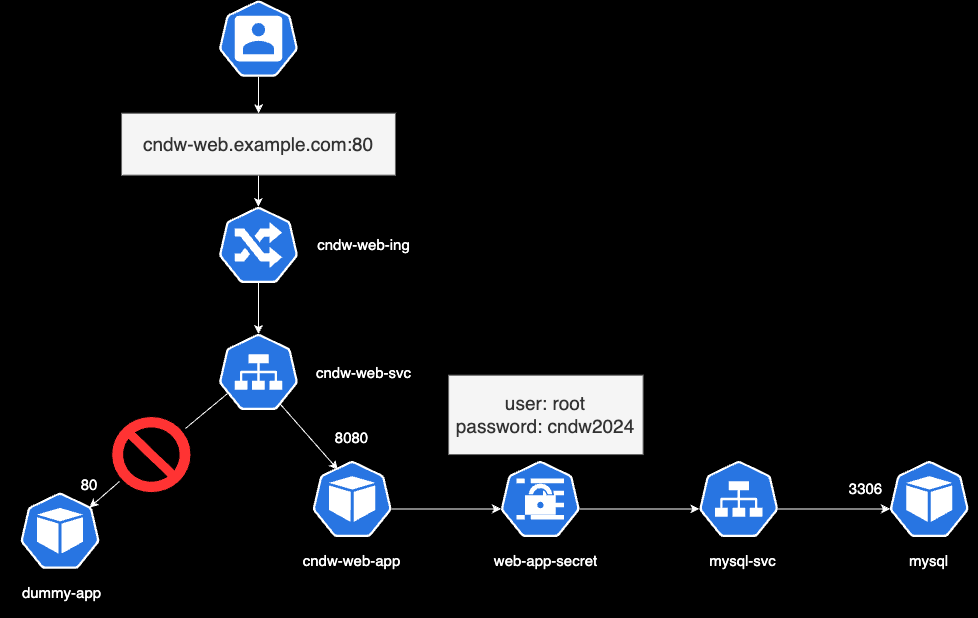

The diagram above was exported from draw.io. Its source (the exported page's mxGraphModel, read from the mxfile embedded in the PNG):
<mxGraphModel dx="1122" dy="1243" grid="0" gridSize="10" guides="1" tooltips="1" connect="0" arrows="1" fold="1" page="0" pageScale="1" pageWidth="827" pageHeight="1169" background="#000000" math="0" shadow="1">
  <root>
    <mxCell id="0" />
    <mxCell id="1" parent="0" />
    <mxCell id="43" value="" style="group;aspect=fixed;" vertex="1" connectable="0" parent="1">
      <mxGeometry x="-169" y="-483" width="976.4" height="616" as="geometry" />
    </mxCell>
    <mxCell id="2" value="" style="html=1;dashed=0;whitespace=wrap;fillColor=#2875E2;strokeColor=#ffffff;points=[[0.005,0.63,0],[0.1,0.2,0],[0.9,0.2,0],[0.5,0,0],[0.995,0.63,0],[0.72,0.99,0],[0.5,1,0],[0.28,0.99,0]];verticalLabelPosition=bottom;align=center;verticalAlign=top;shape=mxgraph.kubernetes.icon;prIcon=pod;" parent="43" vertex="1">
      <mxGeometry x="311.9717073170731" y="460.4123711340206" width="79.38211382113818" height="76.20618556701032" as="geometry" />
    </mxCell>
    <mxCell id="3" value="" style="html=1;dashed=0;whitespace=wrap;fillColor=#2875E2;strokeColor=#ffffff;points=[[0.005,0.63,0],[0.1,0.2,0],[0.9,0.2,0],[0.5,0,0],[0.995,0.63,0],[0.72,0.99,0],[0.5,1,0],[0.28,0.99,0]];verticalLabelPosition=bottom;align=center;verticalAlign=top;shape=mxgraph.kubernetes.icon;prIcon=pod;" parent="43" vertex="1">
      <mxGeometry x="19.845528455284544" y="492.16494845360825" width="79.38211382113818" height="76.20618556701032" as="geometry" />
    </mxCell>
    <mxCell id="4" value="" style="html=1;dashed=0;whitespace=wrap;fillColor=#2875E2;strokeColor=#ffffff;points=[[0.005,0.63,0],[0.1,0.2,0],[0.9,0.2,0],[0.5,0,0],[0.995,0.63,0],[0.72,0.99,0],[0.5,1,0],[0.28,0.99,0]];verticalLabelPosition=bottom;align=center;verticalAlign=top;shape=mxgraph.kubernetes.icon;prIcon=secret;" parent="43" vertex="1">
      <mxGeometry x="500.1073170731706" y="460.4123711340206" width="79.38211382113818" height="76.20618556701032" as="geometry" />
    </mxCell>
    <mxCell id="14" value="" style="edgeStyle=none;html=1;startArrow=none;entryX=0.871;entryY=0.195;entryDx=0;entryDy=0;entryPerimeter=0;exitX=0.099;exitY=0.853;exitDx=0;exitDy=0;exitPerimeter=0;strokeColor=#FFFFFF;" parent="43" source="34" target="3" edge="1">
      <mxGeometry relative="1" as="geometry" />
    </mxCell>
    <mxCell id="16" value="" style="edgeStyle=none;html=1;entryX=0.32;entryY=0.115;entryDx=0;entryDy=0;entryPerimeter=0;fontColor=#FFFFFF;strokeColor=#FFFFFF;" parent="43" target="2" edge="1">
      <mxGeometry relative="1" as="geometry">
        <mxPoint x="273.8682926829267" y="396.9072164948454" as="sourcePoint" />
        <Array as="points" />
      </mxGeometry>
    </mxCell>
    <mxCell id="5" value="" style="html=1;dashed=0;whitespace=wrap;fillColor=#2875E2;strokeColor=#ffffff;points=[[0.005,0.63,0],[0.1,0.2,0],[0.9,0.2,0],[0.5,0,0],[0.995,0.63,0],[0.72,0.99,0],[0.5,1,0],[0.28,0.99,0]];verticalLabelPosition=bottom;align=center;verticalAlign=top;shape=mxgraph.kubernetes.icon;prIcon=svc;" parent="43" vertex="1">
      <mxGeometry x="218.30081300812995" y="333.4020618556701" width="79.38211382113818" height="76.20618556701032" as="geometry" />
    </mxCell>
    <mxCell id="6" value="" style="html=1;dashed=0;whitespace=wrap;fillColor=#2875E2;strokeColor=#ffffff;points=[[0.005,0.63,0],[0.1,0.2,0],[0.9,0.2,0],[0.5,0,0],[0.995,0.63,0],[0.72,0.99,0],[0.5,1,0],[0.28,0.99,0]];verticalLabelPosition=bottom;align=center;verticalAlign=top;shape=mxgraph.kubernetes.icon;prIcon=user;" parent="43" vertex="1">
      <mxGeometry x="218.30081300812995" width="79.38211382113818" height="76.20618556701032" as="geometry" />
    </mxCell>
    <mxCell id="8" value="" style="html=1;dashed=0;whitespace=wrap;fillColor=#2875E2;strokeColor=#ffffff;points=[[0.005,0.63,0],[0.1,0.2,0],[0.9,0.2,0],[0.5,0,0],[0.995,0.63,0],[0.72,0.99,0],[0.5,1,0],[0.28,0.99,0]];verticalLabelPosition=bottom;align=center;verticalAlign=top;shape=mxgraph.kubernetes.icon;prIcon=ing;" parent="43" vertex="1">
      <mxGeometry x="218.30081300812995" y="206.3917525773196" width="79.38211382113818" height="76.20618556701032" as="geometry" />
    </mxCell>
    <mxCell id="10" value="" style="html=1;dashed=0;whitespace=wrap;fillColor=#2875E2;strokeColor=#ffffff;points=[[0.005,0.63,0],[0.1,0.2,0],[0.9,0.2,0],[0.5,0,0],[0.995,0.63,0],[0.72,0.99,0],[0.5,1,0],[0.28,0.99,0]];verticalLabelPosition=bottom;align=center;verticalAlign=top;shape=mxgraph.kubernetes.icon;prIcon=svc;" parent="43" vertex="1">
      <mxGeometry x="698.562601626016" y="460.4123711340206" width="79.38211382113818" height="76.20618556701032" as="geometry" />
    </mxCell>
    <mxCell id="18" value="" style="edgeStyle=none;html=1;exitX=0.5;exitY=1;exitDx=0;exitDy=0;fontColor=#FFFFFF;strokeColor=#FFFFFF;" parent="43" source="31" target="8" edge="1">
      <mxGeometry relative="1" as="geometry">
        <mxPoint x="321.49756097560964" y="254.02061855670104" as="sourcePoint" />
        <mxPoint x="234.1772357723576" y="336.57731958762884" as="targetPoint" />
      </mxGeometry>
    </mxCell>
    <mxCell id="19" value="" style="edgeStyle=none;html=1;exitX=0.995;exitY=0.63;exitDx=0;exitDy=0;exitPerimeter=0;entryX=0.005;entryY=0.63;entryDx=0;entryDy=0;entryPerimeter=0;fontColor=#FFFFFF;strokeColor=#FFFFFF;" parent="43" source="4" target="10" edge="1">
      <mxGeometry relative="1" as="geometry">
        <mxPoint x="718.4081300813004" y="444.5360824742267" as="sourcePoint" />
        <mxPoint x="734.2845528455283" y="349.278350515464" as="targetPoint" />
        <Array as="points" />
      </mxGeometry>
    </mxCell>
    <mxCell id="20" value="" style="edgeStyle=none;html=1;exitX=0.995;exitY=0.63;exitDx=0;exitDy=0;exitPerimeter=0;entryX=0.005;entryY=0.63;entryDx=0;entryDy=0;entryPerimeter=0;fontColor=#FFFFFF;strokeColor=#FFFFFF;" parent="43" source="2" target="4" edge="1">
      <mxGeometry relative="1" as="geometry">
        <mxPoint x="551.7056910569104" y="365.1546391752578" as="sourcePoint" />
        <mxPoint x="647.7580487804875" y="441.360824742268" as="targetPoint" />
      </mxGeometry>
    </mxCell>
    <mxCell id="21" value="" style="edgeStyle=none;html=1;exitX=0.995;exitY=0.63;exitDx=0;exitDy=0;exitPerimeter=0;entryX=0.005;entryY=0.63;entryDx=0;entryDy=0;entryPerimeter=0;strokeColor=#FFFFFF;" parent="43" source="10" target="11" edge="1">
      <mxGeometry relative="1" as="geometry">
        <mxPoint x="646.9642276422762" y="335.78350515463916" as="sourcePoint" />
        <mxPoint x="727.1401626016257" y="335.78350515463916" as="targetPoint" />
      </mxGeometry>
    </mxCell>
    <mxCell id="11" value="" style="html=1;dashed=0;whitespace=wrap;fillColor=#2875E2;strokeColor=#ffffff;points=[[0.005,0.63,0],[0.1,0.2,0],[0.9,0.2,0],[0.5,0,0],[0.995,0.63,0],[0.72,0.99,0],[0.5,1,0],[0.28,0.99,0]];verticalLabelPosition=bottom;align=center;verticalAlign=top;shape=mxgraph.kubernetes.icon;prIcon=pod;" parent="43" vertex="1">
      <mxGeometry x="889.0796747967477" y="460.4123711340206" width="79.38211382113818" height="76.20618556701032" as="geometry" />
    </mxCell>
    <mxCell id="23" value="&lt;font style=&quot;font-size: 15px;&quot;&gt;User&lt;/font&gt;" style="text;strokeColor=none;align=center;fillColor=none;html=1;verticalAlign=middle;whiteSpace=wrap;rounded=0;" parent="43" vertex="1">
      <mxGeometry x="296.09528455284544" y="14.288659793814436" width="95.25853658536582" height="47.62886597938145" as="geometry" />
    </mxCell>
    <mxCell id="25" value="&lt;font style=&quot;font-size: 15px;&quot;&gt;mysql&lt;/font&gt;" style="text;strokeColor=none;align=center;fillColor=none;html=1;verticalAlign=middle;whiteSpace=wrap;rounded=0;fontColor=#FFFFFF;" parent="43" vertex="1">
      <mxGeometry x="881.1414634146339" y="536.6195876288659" width="95.25853658536582" height="47.62886597938145" as="geometry" />
    </mxCell>
    <mxCell id="26" value="&lt;font style=&quot;font-size: 15px;&quot;&gt;cndw-web-app&lt;/font&gt;" style="text;strokeColor=none;align=center;fillColor=none;html=1;verticalAlign=middle;whiteSpace=wrap;rounded=0;fontColor=#FFFFFF;" parent="43" vertex="1">
      <mxGeometry x="284.1879674796747" y="536.6195876288659" width="134.9495934959349" height="47.62886597938145" as="geometry" />
    </mxCell>
    <mxCell id="27" value="&lt;font style=&quot;font-size: 15px;&quot;&gt;dummy-app&lt;/font&gt;" style="text;strokeColor=none;align=center;fillColor=none;html=1;verticalAlign=middle;whiteSpace=wrap;rounded=0;fontColor=#FFFFFF;" parent="43" vertex="1">
      <mxGeometry x="1.9845528455284545" y="568.3711340206186" width="119.07317073170728" height="47.62886597938145" as="geometry" />
    </mxCell>
    <mxCell id="29" value="&lt;font style=&quot;font-size: 15px;&quot;&gt;cndw-web-svc&lt;/font&gt;" style="text;strokeColor=none;align=center;fillColor=none;html=1;verticalAlign=middle;whiteSpace=wrap;rounded=0;fontColor=#FFFFFF;" parent="43" vertex="1">
      <mxGeometry x="297.68203252032504" y="349.2773195876288" width="130.980487804878" height="44.453608247422686" as="geometry" />
    </mxCell>
    <mxCell id="30" value="&lt;font style=&quot;font-size: 15px;&quot;&gt;cndw-web-ing&lt;/font&gt;" style="text;strokeColor=none;align=center;fillColor=none;html=1;verticalAlign=middle;whiteSpace=wrap;rounded=0;fontColor=#FFFFFF;" parent="43" vertex="1">
      <mxGeometry x="297.6793495934959" y="222.26804123711335" width="130.980487804878" height="44.453608247422686" as="geometry" />
    </mxCell>
    <mxCell id="32" value="" style="edgeStyle=none;html=1;exitX=0.5;exitY=1;exitDx=0;exitDy=0;exitPerimeter=0;entryX=0.5;entryY=0;entryDx=0;entryDy=0;entryPerimeter=0;fontColor=#FFFFFF;strokeColor=#FFFFFF;" parent="43" source="8" target="5" edge="1">
      <mxGeometry relative="1" as="geometry">
        <Array as="points" />
      </mxGeometry>
    </mxCell>
    <mxCell id="31" value="&lt;font style=&quot;font-size: 19px;&quot;&gt;cndw-web.example.com:80&lt;/font&gt;" style="text;strokeColor=#666666;align=center;fillColor=#f5f5f5;html=1;verticalAlign=middle;whiteSpace=wrap;rounded=0;fontColor=#333333;" parent="43" vertex="1">
      <mxGeometry x="121.05772357723575" y="112.72164948453606" width="273.8682926829267" height="61.917525773195884" as="geometry" />
    </mxCell>
    <mxCell id="12" value="" style="edgeStyle=none;html=1;fontColor=#FFFFFF;fillColor=#f5f5f5;strokeColor=#FFFFFF;" parent="43" source="6" target="31" edge="1">
      <mxGeometry relative="1" as="geometry">
        <mxPoint x="257.9918699186991" y="142.88659793814435" as="targetPoint" />
      </mxGeometry>
    </mxCell>
    <mxCell id="35" value="&lt;font style=&quot;font-size: 19px;&quot;&gt;user: root&lt;br&gt;password: cndw2024&lt;/font&gt;" style="text;align=center;html=1;verticalAlign=middle;whiteSpace=wrap;rounded=0;fontColor=#333333;fillColor=#f5f5f5;strokeColor=#666666;" parent="43" vertex="1">
      <mxGeometry x="448.1120325203251" y="374.6804123711341" width="194.48617886178855" height="79.38144329896909" as="geometry" />
    </mxCell>
    <mxCell id="36" value="&lt;font style=&quot;font-size: 15px;&quot;&gt;web-app-secret&lt;/font&gt;" style="text;strokeColor=none;align=center;fillColor=none;html=1;verticalAlign=middle;whiteSpace=wrap;rounded=0;fontColor=#FFFFFF;" parent="43" vertex="1">
      <mxGeometry x="477.8803252032519" y="536.6195876288659" width="134.9495934959349" height="47.62886597938145" as="geometry" />
    </mxCell>
    <mxCell id="37" value="" style="edgeStyle=none;html=1;endArrow=none;fontColor=#FFFFFF;strokeColor=#FFFFFF;entryX=0.93;entryY=0.158;entryDx=0;entryDy=0;entryPerimeter=0;exitX=0.11;exitY=0.782;exitDx=0;exitDy=0;exitPerimeter=0;" parent="43" source="5" target="34" edge="1">
      <mxGeometry relative="1" as="geometry">
        <mxPoint x="218.30081300812995" y="403.996163989451" as="sourcePoint" />
        <mxPoint x="127.01138211382109" y="478.7254854950852" as="targetPoint" />
      </mxGeometry>
    </mxCell>
    <mxCell id="34" value="" style="verticalLabelPosition=bottom;verticalAlign=top;html=1;shape=mxgraph.basic.no_symbol;fillColor=#FF3333;" parent="43" vertex="1">
      <mxGeometry x="111.13495934959346" y="415.9587628865979" width="79.38211382113818" height="76.20618556701032" as="geometry" />
    </mxCell>
    <mxCell id="38" value="&lt;font style=&quot;font-size: 15px;&quot;&gt;3306&lt;/font&gt;" style="text;strokeColor=none;align=center;fillColor=none;html=1;verticalAlign=middle;whiteSpace=wrap;rounded=0;fontColor=#FFFFFF;" parent="43" vertex="1">
      <mxGeometry x="818" y="470" width="95.26" height="36.46" as="geometry" />
    </mxCell>
    <mxCell id="39" value="&lt;font style=&quot;font-size: 15px;&quot;&gt;80&lt;/font&gt;" style="text;strokeColor=none;align=center;fillColor=none;html=1;verticalAlign=middle;whiteSpace=wrap;rounded=0;fontColor=#FFFFFF;" parent="43" vertex="1">
      <mxGeometry x="57.06" y="460.41" width="64" height="47.94" as="geometry" />
    </mxCell>
    <mxCell id="40" value="&lt;font style=&quot;font-size: 15px;&quot;&gt;8080&lt;/font&gt;" style="text;strokeColor=none;align=center;fillColor=none;html=1;verticalAlign=middle;whiteSpace=wrap;rounded=0;fontColor=#FFFFFF;" parent="43" vertex="1">
      <mxGeometry x="304.03349593495926" y="412.7835051546392" width="95.25853658536582" height="47.62886597938145" as="geometry" />
    </mxCell>
    <mxCell id="41" value="&lt;font style=&quot;font-size: 15px;&quot;&gt;mysql-svc&lt;/font&gt;" style="text;strokeColor=none;align=center;fillColor=none;html=1;verticalAlign=middle;whiteSpace=wrap;rounded=0;fontColor=#FFFFFF;" parent="43" vertex="1">
      <mxGeometry x="674.7479674796746" y="536.6195876288659" width="134.9495934959349" height="47.62886597938145" as="geometry" />
    </mxCell>
  </root>
</mxGraphModel>